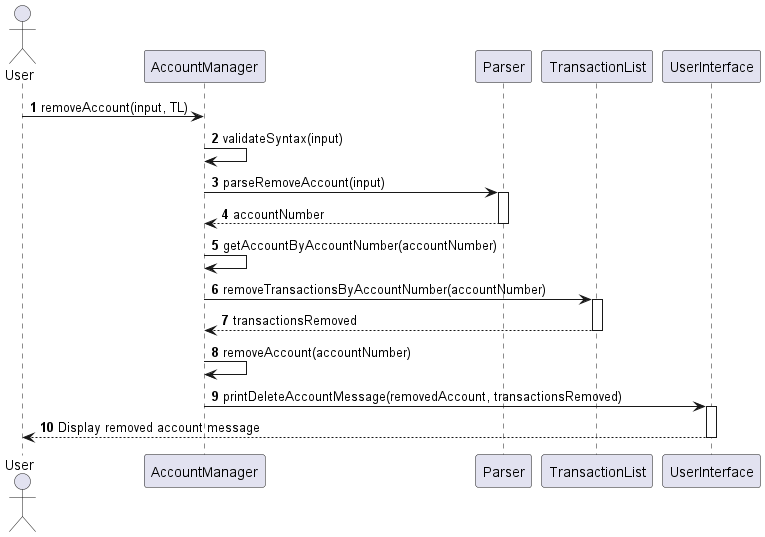

The diagram above was rendered by PlantUML. Its source (embedded in the PNG):
@startuml
'https://plantuml.com/sequence-diagram

autonumber

actor User
participant "AccountManager" as AM
participant "Parser" as P
participant "TransactionList" as TL
participant "UserInterface" as UI

User -> AM: removeAccount(input, TL)
AM -> AM: validateSyntax(input)
AM -> P: parseRemoveAccount(input)
activate P
P --> AM: accountNumber
deactivate P
AM -> AM: getAccountByAccountNumber(accountNumber)
AM -> TL: removeTransactionsByAccountNumber(accountNumber)
activate TL
TL --> AM: transactionsRemoved
deactivate TL
AM -> AM: removeAccount(accountNumber)
AM -> UI: printDeleteAccountMessage(removedAccount, transactionsRemoved)
activate UI
UI --> User: Display removed account message
deactivate UI
@enduml